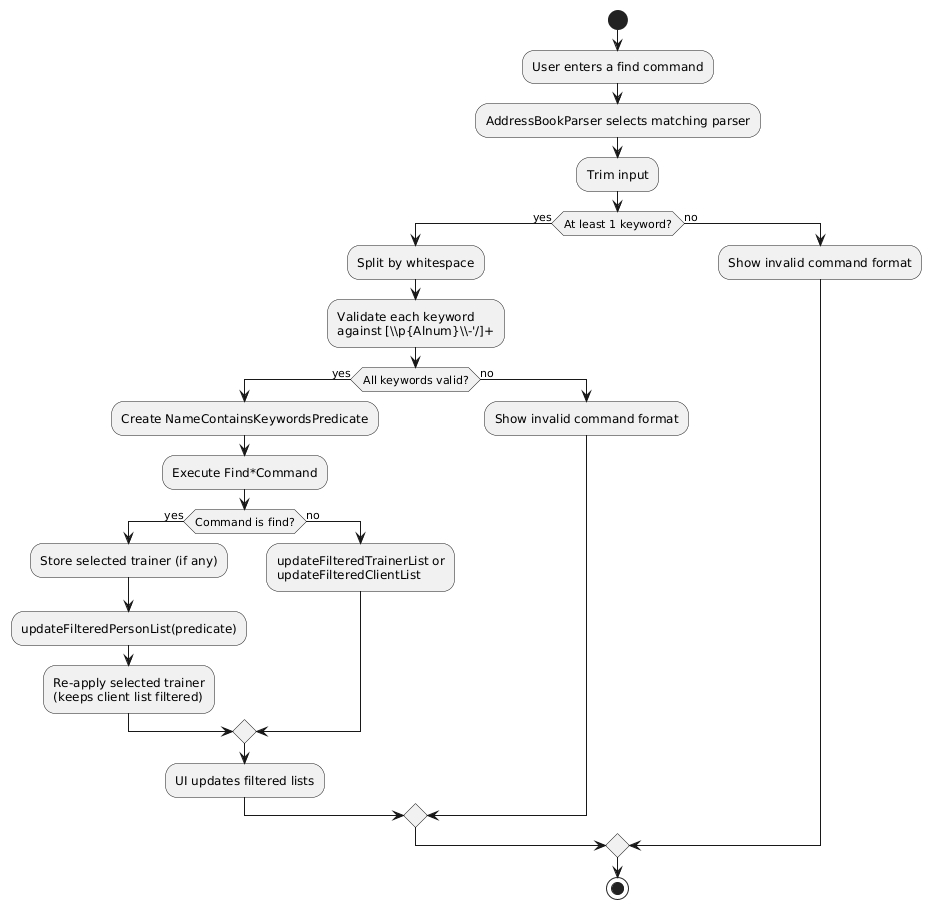

The diagram above was rendered by PlantUML. Its source (embedded in the PNG):
@startuml
start
:User enters a find command;
:AddressBookParser selects matching parser;
:Trim input;
if (At least 1 keyword?) then (yes)
  :Split by whitespace;
  :Validate each keyword
  against [\\p{Alnum}\\-'/]+;
  if (All keywords valid?) then (yes)
    :Create NameContainsKeywordsPredicate;
    :Execute Find*Command;
    if (Command is find?) then (yes)
      :Store selected trainer (if any);
      :updateFilteredPersonList(predicate);
      :Re-apply selected trainer
      (keeps client list filtered);
    else (no)
      :updateFilteredTrainerList or
      updateFilteredClientList;
    endif
    :UI updates filtered lists;
  else (no)
    :Show invalid command format;
  endif
else (no)
  :Show invalid command format;
endif
stop
@enduml